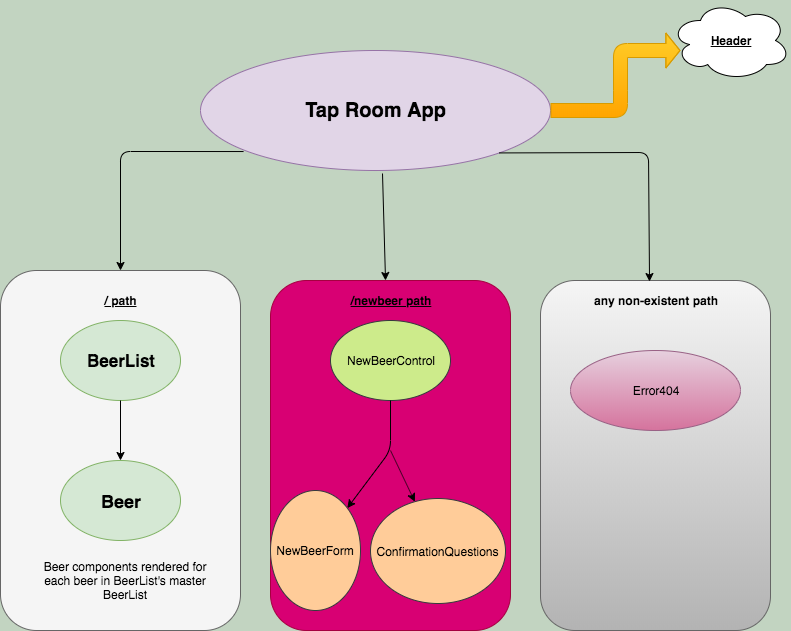

The diagram above was exported from draw.io. Its source (the exported page's mxGraphModel, read from the mxfile embedded in the PNG):
<mxGraphModel dx="1203" dy="1054" grid="1" gridSize="10" guides="1" tooltips="1" connect="1" arrows="1" fold="1" page="1" pageScale="1" pageWidth="850" pageHeight="1100" background="#C2D4C1" math="0" shadow="0">
  <root>
    <mxCell id="0" />
    <mxCell id="1" parent="0" />
    <mxCell id="JrChBua44s4B8SQLEZaK-1" value="&lt;font style=&quot;font-size: 20px&quot;&gt;&lt;b&gt;Tap Room App&lt;/b&gt;&lt;/font&gt;" style="ellipse;whiteSpace=wrap;html=1;fillColor=#e1d5e7;strokeColor=#9673a6;" parent="1" vertex="1">
      <mxGeometry x="210" y="60" width="350" height="120" as="geometry" />
    </mxCell>
    <mxCell id="JrChBua44s4B8SQLEZaK-2" value="" style="endArrow=classic;html=1;exitX=0.123;exitY=0.842;exitDx=0;exitDy=0;exitPerimeter=0;" parent="1" source="JrChBua44s4B8SQLEZaK-1" target="JrChBua44s4B8SQLEZaK-3" edge="1">
      <mxGeometry width="50" height="50" relative="1" as="geometry">
        <mxPoint x="210" y="250" as="sourcePoint" />
        <mxPoint x="100" y="260" as="targetPoint" />
        <Array as="points">
          <mxPoint x="130" y="161" />
        </Array>
      </mxGeometry>
    </mxCell>
    <mxCell id="JrChBua44s4B8SQLEZaK-3" value="" style="rounded=1;whiteSpace=wrap;html=1;fillColor=#f5f5f5;strokeColor=#666666;fontColor=#333333;" parent="1" vertex="1">
      <mxGeometry x="10" y="280" width="240" height="360" as="geometry" />
    </mxCell>
    <mxCell id="JrChBua44s4B8SQLEZaK-4" value="&lt;font size=&quot;1&quot;&gt;&lt;b style=&quot;font-size: 17px&quot;&gt;BeerList&lt;/b&gt;&lt;/font&gt;" style="ellipse;whiteSpace=wrap;html=1;fillColor=#d5e8d4;strokeColor=#82b366;" parent="1" vertex="1">
      <mxGeometry x="70" y="330" width="120" height="80" as="geometry" />
    </mxCell>
    <mxCell id="JrChBua44s4B8SQLEZaK-8" value="" style="endArrow=classic;html=1;" parent="1" edge="1">
      <mxGeometry width="50" height="50" relative="1" as="geometry">
        <mxPoint x="130" y="410" as="sourcePoint" />
        <mxPoint x="130" y="470" as="targetPoint" />
      </mxGeometry>
    </mxCell>
    <mxCell id="JrChBua44s4B8SQLEZaK-9" value="&lt;font style=&quot;font-size: 18px&quot;&gt;&lt;b&gt;Beer&lt;/b&gt;&lt;/font&gt;" style="ellipse;whiteSpace=wrap;html=1;fillColor=#d5e8d4;strokeColor=#82b366;" parent="1" vertex="1">
      <mxGeometry x="70" y="470" width="120" height="80" as="geometry" />
    </mxCell>
    <mxCell id="JrChBua44s4B8SQLEZaK-10" value="" style="rounded=1;whiteSpace=wrap;html=1;fillColor=#d80073;strokeColor=#A50040;fontColor=#ffffff;" parent="1" vertex="1">
      <mxGeometry x="280" y="290" width="240" height="350" as="geometry" />
    </mxCell>
    <mxCell id="JrChBua44s4B8SQLEZaK-11" value="" style="endArrow=classic;html=1;exitX=0.52;exitY=1.025;exitDx=0;exitDy=0;exitPerimeter=0;" parent="1" source="JrChBua44s4B8SQLEZaK-1" target="JrChBua44s4B8SQLEZaK-10" edge="1">
      <mxGeometry width="50" height="50" relative="1" as="geometry">
        <mxPoint x="10" y="710" as="sourcePoint" />
        <mxPoint x="60" y="660" as="targetPoint" />
        <Array as="points" />
      </mxGeometry>
    </mxCell>
    <mxCell id="JrChBua44s4B8SQLEZaK-12" value="NewBeerControl" style="ellipse;whiteSpace=wrap;html=1;fillColor=#cdeb8b;strokeColor=#36393d;" parent="1" vertex="1">
      <mxGeometry x="340" y="330" width="120" height="80" as="geometry" />
    </mxCell>
    <mxCell id="JrChBua44s4B8SQLEZaK-14" value="" style="endArrow=classic;html=1;exitX=0.5;exitY=1;exitDx=0;exitDy=0;" parent="1" source="JrChBua44s4B8SQLEZaK-12" target="JrChBua44s4B8SQLEZaK-15" edge="1">
      <mxGeometry width="50" height="50" relative="1" as="geometry">
        <mxPoint x="460" y="610" as="sourcePoint" />
        <mxPoint x="310" y="550" as="targetPoint" />
        <Array as="points">
          <mxPoint x="400" y="460" />
        </Array>
      </mxGeometry>
    </mxCell>
    <mxCell id="JrChBua44s4B8SQLEZaK-15" value="NewBeerForm" style="ellipse;whiteSpace=wrap;html=1;rotation=0;fillColor=#ffcc99;strokeColor=#36393d;" parent="1" vertex="1">
      <mxGeometry x="280" y="500" width="90" height="120" as="geometry" />
    </mxCell>
    <mxCell id="JrChBua44s4B8SQLEZaK-16" value="ConfirmationQuestions&lt;br&gt;" style="ellipse;whiteSpace=wrap;html=1;rotation=0;fillColor=#ffcc99;strokeColor=#36393d;" parent="1" vertex="1">
      <mxGeometry x="380" y="508" width="135" height="105" as="geometry" />
    </mxCell>
    <mxCell id="JrChBua44s4B8SQLEZaK-18" value="" style="endArrow=classic;html=1;" parent="1" target="JrChBua44s4B8SQLEZaK-16" edge="1">
      <mxGeometry width="50" height="50" relative="1" as="geometry">
        <mxPoint x="400" y="460" as="sourcePoint" />
        <mxPoint x="450" y="460" as="targetPoint" />
      </mxGeometry>
    </mxCell>
    <mxCell id="JrChBua44s4B8SQLEZaK-19" value="&lt;b&gt;&lt;u&gt;/newbeer path&lt;/u&gt;&lt;/b&gt;" style="text;html=1;strokeColor=none;fillColor=none;align=center;verticalAlign=middle;whiteSpace=wrap;rounded=0;" parent="1" vertex="1">
      <mxGeometry x="345" y="300" width="110" height="20" as="geometry" />
    </mxCell>
    <mxCell id="JrChBua44s4B8SQLEZaK-22" value="&lt;b&gt;&lt;u&gt;/ path&lt;/u&gt;&lt;/b&gt;" style="text;html=1;strokeColor=none;fillColor=none;align=center;verticalAlign=middle;whiteSpace=wrap;rounded=0;" parent="1" vertex="1">
      <mxGeometry x="110" y="300" width="40" height="20" as="geometry" />
    </mxCell>
    <mxCell id="JrChBua44s4B8SQLEZaK-23" value="" style="rounded=1;whiteSpace=wrap;html=1;fillColor=#f5f5f5;strokeColor=#666666;gradientColor=#b3b3b3;" parent="1" vertex="1">
      <mxGeometry x="550" y="290" width="230" height="350" as="geometry" />
    </mxCell>
    <mxCell id="JrChBua44s4B8SQLEZaK-28" value="&lt;b&gt;any non-existent path&lt;/b&gt;" style="text;html=1;strokeColor=none;fillColor=none;align=center;verticalAlign=middle;whiteSpace=wrap;rounded=0;" parent="1" vertex="1">
      <mxGeometry x="575" y="295" width="180" height="30" as="geometry" />
    </mxCell>
    <mxCell id="JrChBua44s4B8SQLEZaK-29" value="Error404" style="ellipse;whiteSpace=wrap;html=1;fillColor=#e6d0de;strokeColor=#996185;gradientColor=#d5739d;" parent="1" vertex="1">
      <mxGeometry x="580" y="360" width="170" height="80" as="geometry" />
    </mxCell>
    <mxCell id="JrChBua44s4B8SQLEZaK-31" value="" style="endArrow=classic;html=1;exitX=1;exitY=1;exitDx=0;exitDy=0;entryX=0.474;entryY=0.003;entryDx=0;entryDy=0;entryPerimeter=0;" parent="1" source="JrChBua44s4B8SQLEZaK-1" target="JrChBua44s4B8SQLEZaK-23" edge="1">
      <mxGeometry width="50" height="50" relative="1" as="geometry">
        <mxPoint x="560" y="270" as="sourcePoint" />
        <mxPoint x="658" y="285" as="targetPoint" />
        <Array as="points">
          <mxPoint x="658" y="162" />
        </Array>
      </mxGeometry>
    </mxCell>
    <mxCell id="JrChBua44s4B8SQLEZaK-32" value="Beer components rendered for each beer in BeerList's master BeerList" style="text;html=1;strokeColor=none;fillColor=none;align=center;verticalAlign=middle;whiteSpace=wrap;rounded=0;" parent="1" vertex="1">
      <mxGeometry x="40" y="560" width="190" height="60" as="geometry" />
    </mxCell>
    <mxCell id="JrChBua44s4B8SQLEZaK-34" value="" style="shape=flexArrow;endArrow=classic;html=1;width=14;endSize=4.38;gradientColor=#ffa500;fillColor=#ffcd28;strokeColor=#d79b00;" parent="1" edge="1">
      <mxGeometry width="50" height="50" relative="1" as="geometry">
        <mxPoint x="560" y="120" as="sourcePoint" />
        <mxPoint x="690" y="60" as="targetPoint" />
        <Array as="points">
          <mxPoint x="630" y="120" />
          <mxPoint x="630" y="100" />
          <mxPoint x="630" y="60" />
        </Array>
      </mxGeometry>
    </mxCell>
    <mxCell id="JrChBua44s4B8SQLEZaK-36" value="&lt;b&gt;&lt;u&gt;Header&lt;/u&gt;&lt;/b&gt;" style="ellipse;shape=cloud;whiteSpace=wrap;html=1;" parent="1" vertex="1">
      <mxGeometry x="680" y="10" width="120" height="80" as="geometry" />
    </mxCell>
  </root>
</mxGraphModel>